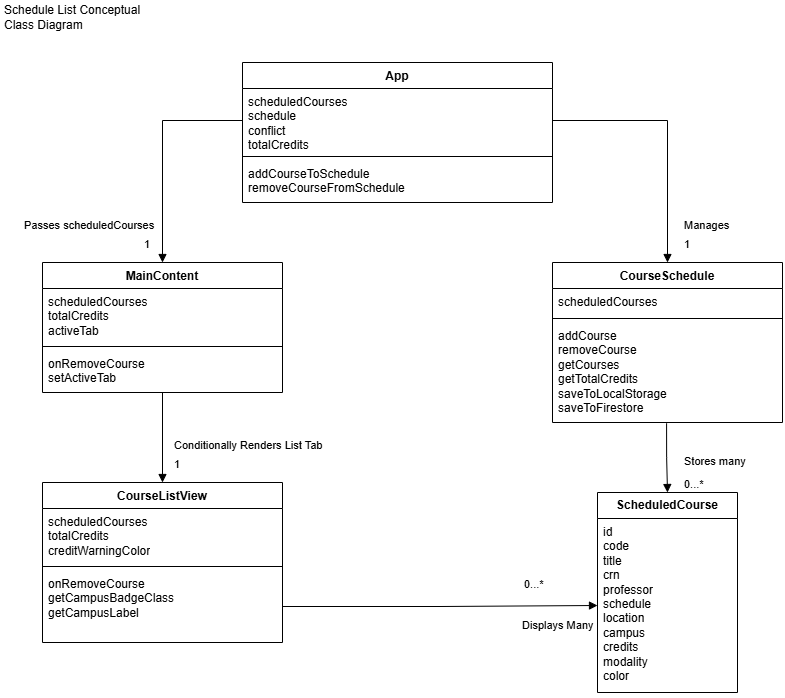

The diagram above was exported from draw.io. Its source (the exported page's mxGraphModel, read from the mxfile embedded in the PNG):
<mxGraphModel dx="1288" dy="703" grid="1" gridSize="10" guides="1" tooltips="1" connect="1" arrows="1" fold="1" page="1" pageScale="1" pageWidth="850" pageHeight="1100" math="0" shadow="0">
  <root>
    <mxCell id="0" />
    <mxCell id="1" parent="0" />
    <mxCell id="loXSJAr4gT4XOcSk3QVi-13" parent="1" style="swimlane;fontStyle=1;align=center;verticalAlign=top;childLayout=stackLayout;horizontal=1;startSize=26;horizontalStack=0;resizeParent=1;resizeParentMax=0;resizeLast=0;collapsible=1;marginBottom=0;whiteSpace=wrap;html=1;" value="App" vertex="1">
      <mxGeometry height="140" width="310" x="260" y="80" as="geometry" />
    </mxCell>
    <mxCell id="loXSJAr4gT4XOcSk3QVi-14" parent="loXSJAr4gT4XOcSk3QVi-13" style="text;strokeColor=none;fillColor=none;align=left;verticalAlign=top;spacingLeft=4;spacingRight=4;overflow=hidden;rotatable=0;points=[[0,0.5],[1,0.5]];portConstraint=eastwest;whiteSpace=wrap;html=1;" value="scheduledCourses&lt;br&gt;schedule&lt;br&gt;conflict&lt;br&gt;totalCredits" vertex="1">
      <mxGeometry height="64" width="310" y="26" as="geometry" />
    </mxCell>
    <mxCell id="loXSJAr4gT4XOcSk3QVi-15" parent="loXSJAr4gT4XOcSk3QVi-13" style="line;strokeWidth=1;fillColor=none;align=left;verticalAlign=middle;spacingTop=-1;spacingLeft=3;spacingRight=3;rotatable=0;labelPosition=right;points=[];portConstraint=eastwest;strokeColor=inherit;" value="" vertex="1">
      <mxGeometry height="8" width="310" y="90" as="geometry" />
    </mxCell>
    <mxCell id="loXSJAr4gT4XOcSk3QVi-16" parent="loXSJAr4gT4XOcSk3QVi-13" style="text;strokeColor=none;fillColor=none;align=left;verticalAlign=top;spacingLeft=4;spacingRight=4;overflow=hidden;rotatable=0;points=[[0,0.5],[1,0.5]];portConstraint=eastwest;whiteSpace=wrap;html=1;" value="addCourseToSchedule&lt;br&gt;removeCourseFromSchedule" vertex="1">
      <mxGeometry height="42" width="310" y="98" as="geometry" />
    </mxCell>
    <mxCell id="loXSJAr4gT4XOcSk3QVi-17" parent="1" style="swimlane;fontStyle=1;align=center;verticalAlign=top;childLayout=stackLayout;horizontal=1;startSize=26;horizontalStack=0;resizeParent=1;resizeParentMax=0;resizeLast=0;collapsible=1;marginBottom=0;whiteSpace=wrap;html=1;" value="MainContent" vertex="1">
      <mxGeometry height="130" width="240" x="60" y="280" as="geometry">
        <mxRectangle height="30" width="110" x="110" y="370" as="alternateBounds" />
      </mxGeometry>
    </mxCell>
    <mxCell id="loXSJAr4gT4XOcSk3QVi-18" parent="loXSJAr4gT4XOcSk3QVi-17" style="text;strokeColor=none;fillColor=none;align=left;verticalAlign=top;spacingLeft=4;spacingRight=4;overflow=hidden;rotatable=0;points=[[0,0.5],[1,0.5]];portConstraint=eastwest;whiteSpace=wrap;html=1;" value="scheduledCourses&lt;br&gt;totalCredits&lt;br&gt;&lt;div&gt;activeTab&lt;/div&gt;" vertex="1">
      <mxGeometry height="54" width="240" y="26" as="geometry" />
    </mxCell>
    <mxCell id="loXSJAr4gT4XOcSk3QVi-19" parent="loXSJAr4gT4XOcSk3QVi-17" style="line;strokeWidth=1;fillColor=none;align=left;verticalAlign=middle;spacingTop=-1;spacingLeft=3;spacingRight=3;rotatable=0;labelPosition=right;points=[];portConstraint=eastwest;strokeColor=inherit;" value="" vertex="1">
      <mxGeometry height="8" width="240" y="80" as="geometry" />
    </mxCell>
    <mxCell id="loXSJAr4gT4XOcSk3QVi-20" parent="loXSJAr4gT4XOcSk3QVi-17" style="text;strokeColor=none;fillColor=none;align=left;verticalAlign=top;spacingLeft=4;spacingRight=4;overflow=hidden;rotatable=0;points=[[0,0.5],[1,0.5]];portConstraint=eastwest;whiteSpace=wrap;html=1;" value="onRemoveCourse&lt;br&gt;setActiveTab" vertex="1">
      <mxGeometry height="42" width="240" y="88" as="geometry" />
    </mxCell>
    <mxCell id="loXSJAr4gT4XOcSk3QVi-21" parent="1" style="swimlane;fontStyle=1;align=center;verticalAlign=top;childLayout=stackLayout;horizontal=1;startSize=26;horizontalStack=0;resizeParent=1;resizeParentMax=0;resizeLast=0;collapsible=1;marginBottom=0;whiteSpace=wrap;html=1;" value="CourseListView" vertex="1">
      <mxGeometry height="160" width="240" x="60" y="500" as="geometry" />
    </mxCell>
    <mxCell id="loXSJAr4gT4XOcSk3QVi-22" parent="loXSJAr4gT4XOcSk3QVi-21" style="text;strokeColor=none;fillColor=none;align=left;verticalAlign=top;spacingLeft=4;spacingRight=4;overflow=hidden;rotatable=0;points=[[0,0.5],[1,0.5]];portConstraint=eastwest;whiteSpace=wrap;html=1;" value="scheduledCourses&lt;br&gt;totalCredits&lt;br&gt;creditWarningColor" vertex="1">
      <mxGeometry height="54" width="240" y="26" as="geometry" />
    </mxCell>
    <mxCell id="loXSJAr4gT4XOcSk3QVi-23" parent="loXSJAr4gT4XOcSk3QVi-21" style="line;strokeWidth=1;fillColor=none;align=left;verticalAlign=middle;spacingTop=-1;spacingLeft=3;spacingRight=3;rotatable=0;labelPosition=right;points=[];portConstraint=eastwest;strokeColor=inherit;" value="" vertex="1">
      <mxGeometry height="8" width="240" y="80" as="geometry" />
    </mxCell>
    <mxCell id="loXSJAr4gT4XOcSk3QVi-24" parent="loXSJAr4gT4XOcSk3QVi-21" style="text;strokeColor=none;fillColor=none;align=left;verticalAlign=top;spacingLeft=4;spacingRight=4;overflow=hidden;rotatable=0;points=[[0,0.5],[1,0.5]];portConstraint=eastwest;whiteSpace=wrap;html=1;" value="onRemoveCourse&lt;br&gt;getCampusBadgeClass&lt;br&gt;getCampusLabel" vertex="1">
      <mxGeometry height="72" width="240" y="88" as="geometry" />
    </mxCell>
    <mxCell id="loXSJAr4gT4XOcSk3QVi-25" parent="1" style="swimlane;fontStyle=1;align=center;verticalAlign=top;childLayout=stackLayout;horizontal=1;startSize=26;horizontalStack=0;resizeParent=1;resizeParentMax=0;resizeLast=0;collapsible=1;marginBottom=0;whiteSpace=wrap;html=1;" value="CourseSchedule" vertex="1">
      <mxGeometry height="160" width="230" x="570" y="280" as="geometry" />
    </mxCell>
    <mxCell id="loXSJAr4gT4XOcSk3QVi-26" parent="loXSJAr4gT4XOcSk3QVi-25" style="text;strokeColor=none;fillColor=none;align=left;verticalAlign=top;spacingLeft=4;spacingRight=4;overflow=hidden;rotatable=0;points=[[0,0.5],[1,0.5]];portConstraint=eastwest;whiteSpace=wrap;html=1;" value="scheduledCourses" vertex="1">
      <mxGeometry height="26" width="230" y="26" as="geometry" />
    </mxCell>
    <mxCell id="loXSJAr4gT4XOcSk3QVi-27" parent="loXSJAr4gT4XOcSk3QVi-25" style="line;strokeWidth=1;fillColor=none;align=left;verticalAlign=middle;spacingTop=-1;spacingLeft=3;spacingRight=3;rotatable=0;labelPosition=right;points=[];portConstraint=eastwest;strokeColor=inherit;" value="" vertex="1">
      <mxGeometry height="8" width="230" y="52" as="geometry" />
    </mxCell>
    <mxCell id="loXSJAr4gT4XOcSk3QVi-28" parent="loXSJAr4gT4XOcSk3QVi-25" style="text;strokeColor=none;fillColor=none;align=left;verticalAlign=top;spacingLeft=4;spacingRight=4;overflow=hidden;rotatable=0;points=[[0,0.5],[1,0.5]];portConstraint=eastwest;whiteSpace=wrap;html=1;" value="addCourse&lt;br&gt;removeCourse&lt;br&gt;getCourses&lt;br&gt;getTotalCredits&lt;br&gt;saveToLocalStorage&lt;br&gt;saveToFirestore" vertex="1">
      <mxGeometry height="100" width="230" y="60" as="geometry" />
    </mxCell>
    <mxCell id="loXSJAr4gT4XOcSk3QVi-29" parent="1" style="swimlane;fontStyle=0;childLayout=stackLayout;horizontal=1;startSize=26;fillColor=none;horizontalStack=0;resizeParent=1;resizeParentMax=0;resizeLast=0;collapsible=1;marginBottom=0;whiteSpace=wrap;html=1;" value="&lt;b&gt;ScheduledCourse&lt;/b&gt;" vertex="1">
      <mxGeometry height="200" width="140" x="615" y="510" as="geometry" />
    </mxCell>
    <mxCell id="loXSJAr4gT4XOcSk3QVi-30" parent="loXSJAr4gT4XOcSk3QVi-29" style="text;strokeColor=none;fillColor=none;align=left;verticalAlign=top;spacingLeft=4;spacingRight=4;overflow=hidden;rotatable=0;points=[[0,0.5],[1,0.5]];portConstraint=eastwest;whiteSpace=wrap;html=1;" value="&lt;div&gt;id&lt;/div&gt;&lt;div&gt;code&lt;/div&gt;&lt;div&gt;title&lt;/div&gt;&lt;div&gt;crn&lt;/div&gt;&lt;div&gt;professor&lt;/div&gt;&lt;div&gt;schedule&lt;/div&gt;&lt;div&gt;location&lt;/div&gt;&lt;div&gt;campus&lt;/div&gt;&lt;div&gt;credits&lt;/div&gt;&lt;div&gt;modality&lt;/div&gt;&lt;div&gt;color&lt;/div&gt;" vertex="1">
      <mxGeometry height="174" width="140" y="26" as="geometry" />
    </mxCell>
    <mxCell id="loXSJAr4gT4XOcSk3QVi-31" edge="1" parent="1" source="loXSJAr4gT4XOcSk3QVi-14" style="endArrow=block;endFill=1;html=1;edgeStyle=orthogonalEdgeStyle;align=left;verticalAlign=top;rounded=0;exitX=0;exitY=0.5;exitDx=0;exitDy=0;entryX=0.5;entryY=0;entryDx=0;entryDy=0;" target="loXSJAr4gT4XOcSk3QVi-17" value="Passes scheduledCourses">
      <mxGeometry relative="1" x="0.5495" y="-140" as="geometry">
        <mxPoint as="offset" />
        <mxPoint x="340" y="350" as="sourcePoint" />
        <mxPoint x="500" y="350" as="targetPoint" />
      </mxGeometry>
    </mxCell>
    <mxCell id="loXSJAr4gT4XOcSk3QVi-32" connectable="0" parent="loXSJAr4gT4XOcSk3QVi-31" style="edgeLabel;resizable=0;html=1;align=left;verticalAlign=bottom;" value="1" vertex="1">
      <mxGeometry relative="1" x="-1" as="geometry">
        <mxPoint x="-100" y="132" as="offset" />
      </mxGeometry>
    </mxCell>
    <mxCell id="loXSJAr4gT4XOcSk3QVi-33" edge="1" parent="1" source="loXSJAr4gT4XOcSk3QVi-14" style="endArrow=block;endFill=1;html=1;edgeStyle=orthogonalEdgeStyle;align=left;verticalAlign=top;rounded=0;exitX=1;exitY=0.5;exitDx=0;exitDy=0;" target="loXSJAr4gT4XOcSk3QVi-25" value="Manages">
      <mxGeometry relative="1" x="0.6109" y="15" as="geometry">
        <mxPoint as="offset" />
        <mxPoint x="605" y="149.38" as="sourcePoint" />
        <mxPoint x="765" y="149.38" as="targetPoint" />
      </mxGeometry>
    </mxCell>
    <mxCell id="loXSJAr4gT4XOcSk3QVi-34" connectable="0" parent="loXSJAr4gT4XOcSk3QVi-33" style="edgeLabel;resizable=0;html=1;align=left;verticalAlign=bottom;" value="1" vertex="1">
      <mxGeometry relative="1" x="-1" as="geometry">
        <mxPoint x="130" y="132" as="offset" />
      </mxGeometry>
    </mxCell>
    <mxCell id="loXSJAr4gT4XOcSk3QVi-35" edge="1" parent="1" source="loXSJAr4gT4XOcSk3QVi-20" style="endArrow=block;endFill=1;html=1;edgeStyle=orthogonalEdgeStyle;align=left;verticalAlign=top;rounded=0;exitX=0.5;exitY=0.994;exitDx=0;exitDy=0;exitPerimeter=0;entryX=0.5;entryY=0;entryDx=0;entryDy=0;" target="loXSJAr4gT4XOcSk3QVi-21" value="Conditionally Renders List Tab">
      <mxGeometry relative="1" x="-0.108" y="10" as="geometry">
        <mxPoint as="offset" />
        <mxPoint x="340" y="480" as="sourcePoint" />
        <mxPoint x="500" y="480" as="targetPoint" />
      </mxGeometry>
    </mxCell>
    <mxCell id="loXSJAr4gT4XOcSk3QVi-36" connectable="0" parent="loXSJAr4gT4XOcSk3QVi-35" style="edgeLabel;resizable=0;html=1;align=left;verticalAlign=bottom;" value="1" vertex="1">
      <mxGeometry relative="1" x="-1" as="geometry">
        <mxPoint x="10" y="80" as="offset" />
      </mxGeometry>
    </mxCell>
    <mxCell id="loXSJAr4gT4XOcSk3QVi-37" edge="1" parent="1" source="loXSJAr4gT4XOcSk3QVi-28" style="endArrow=block;endFill=1;html=1;edgeStyle=orthogonalEdgeStyle;align=left;verticalAlign=top;rounded=0;exitX=0.496;exitY=1.008;exitDx=0;exitDy=0;exitPerimeter=0;entryX=0.5;entryY=0;entryDx=0;entryDy=0;" target="loXSJAr4gT4XOcSk3QVi-29" value="Stores many">
      <mxGeometry relative="1" x="-0.2702" y="16" as="geometry">
        <mxPoint as="offset" />
        <mxPoint x="340" y="600" as="sourcePoint" />
        <mxPoint x="500" y="600" as="targetPoint" />
      </mxGeometry>
    </mxCell>
    <mxCell id="loXSJAr4gT4XOcSk3QVi-38" connectable="0" parent="loXSJAr4gT4XOcSk3QVi-37" style="edgeLabel;resizable=0;html=1;align=left;verticalAlign=bottom;" value="0...*" vertex="1">
      <mxGeometry relative="1" x="-1" as="geometry">
        <mxPoint x="16" y="69" as="offset" />
      </mxGeometry>
    </mxCell>
    <mxCell id="loXSJAr4gT4XOcSk3QVi-39" edge="1" parent="1" source="loXSJAr4gT4XOcSk3QVi-24" style="endArrow=block;endFill=1;html=1;edgeStyle=orthogonalEdgeStyle;align=left;verticalAlign=top;rounded=0;exitX=1;exitY=0.5;exitDx=0;exitDy=0;entryX=0;entryY=0.5;entryDx=0;entryDy=0;" target="loXSJAr4gT4XOcSk3QVi-30" value="Displays Many">
      <mxGeometry relative="1" x="0.5129" y="-7" as="geometry">
        <mxPoint as="offset" />
        <mxPoint x="340" y="600" as="sourcePoint" />
        <mxPoint x="500" y="600" as="targetPoint" />
      </mxGeometry>
    </mxCell>
    <mxCell id="loXSJAr4gT4XOcSk3QVi-40" connectable="0" parent="loXSJAr4gT4XOcSk3QVi-39" style="edgeLabel;resizable=0;html=1;align=left;verticalAlign=bottom;" value="0...*" vertex="1">
      <mxGeometry relative="1" x="-1" as="geometry">
        <mxPoint x="240" y="-14" as="offset" />
      </mxGeometry>
    </mxCell>
    <mxCell id="loXSJAr4gT4XOcSk3QVi-41" parent="1" style="text;html=1;whiteSpace=wrap;strokeColor=none;fillColor=none;align=left;verticalAlign=middle;rounded=0;" value="Schedule List Conceptual Class Diagram" vertex="1">
      <mxGeometry height="30" width="160" x="20" y="20" as="geometry" />
    </mxCell>
  </root>
</mxGraphModel>